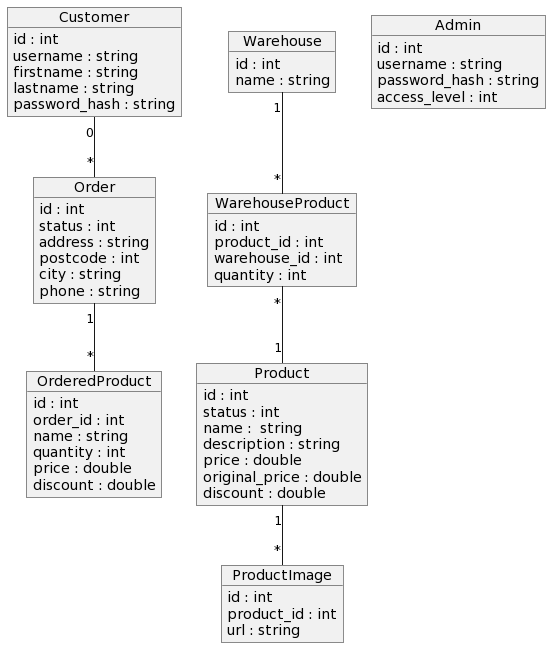

The diagram above was rendered by PlantUML. Its source (embedded in the PNG):
@startuml
object Customer
object Order
object Product
object Warehouse
object OrderedProduct
object ProductImage
object WarehouseProduct
object Admin

Customer : id : int
Customer : username : string
Customer : firstname : string
Customer : lastname : string
Customer : password_hash : string

Order : id : int
Order : status : int
Order : address : string
Order : postcode : int
Order : city : string
Order : phone : string

Product : id : int
Product : status : int
Product : name :  string
Product : description : string
Product : price : double
Product : original_price : double
Product : discount : double

ProductImage : id : int
ProductImage : product_id : int
ProductImage : url : string

Warehouse : id : int
Warehouse : name : string

WarehouseProduct : id : int
WarehouseProduct : product_id : int
WarehouseProduct : warehouse_id : int
WarehouseProduct : quantity : int

OrderedProduct : id : int
OrderedProduct : order_id : int
OrderedProduct : name : string
OrderedProduct : quantity : int
OrderedProduct : price : double
OrderedProduct : discount : double

Admin : id : int
Admin : username : string
Admin : password_hash : string 
Admin : access_level : int

Product "1" -- "*" ProductImage
Warehouse "1" -- "*" WarehouseProduct
WarehouseProduct "*" -- "1" Product
Order "1" -- "*" OrderedProduct
Customer "0" -- "*" Order
@enduml